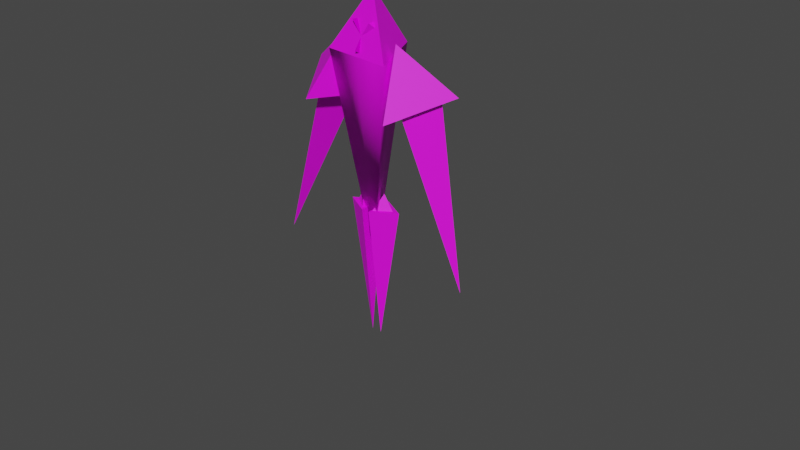 # Source: SentryElemental.blend  (saved by Blender 2.90.8; exported with 4.5.12 LTS)
import bpy
from mathutils import Matrix  # noqa: F401  (used for matrix-valued properties, if any)

bpy.ops.wm.read_factory_settings(use_empty=True)
scene = bpy.context.scene
scene.name = 'Scene'

# ---- collections
col_collection = bpy.data.collections.new('Collection'); scene.collection.children.link(col_collection)
col_eyes = bpy.data.collections.new('Eyes'); scene.collection.children.link(col_eyes)

# ---- images (referenced by path relative to the original .blend; pixels are not part of the script)
import os
ASSET_DIR = os.environ.get("B2B_ASSET_DIR", "")  # directory of the original .blend (textures are referenced by path, not embedded)
HERE = os.path.dirname(os.path.abspath(__file__))  # packed textures are extracted next to this script under _unpacked/

def load_image(name, relpath, width, height, colorspace="sRGB"):
    """Load a texture the original file referenced (path relative to the .blend, or extracted next to this script)."""
    p = next((c for c in (os.path.join(HERE, relpath), os.path.join(ASSET_DIR, relpath)) if relpath and os.path.exists(c)), "")
    if p:
        img = bpy.data.images.load(p, check_existing=True)
        img.name = name
    else:  # same state as the original file: an image datablock whose file is absent (Cycles renders it pink)
        img = bpy.data.images.new(name, width, height)
        img.source = "FILE"
        img.filepath = "//" + (relpath or name)
    img.colorspace_settings.name = colorspace
    return img
img_elemental1_jpg = load_image('Elemental1.jpg', 'Elemental1.jpg', 1024, 1024, 'sRGB')
img_green_png = load_image('green.png', 'green.png', 1024, 1024, 'sRGB')

# ---- materials (node trees are filled in below, after node groups)
mat_lambert1 = bpy.data.materials.new('lambert1')
mat_lambert1.use_transparent_shadow = False
mat_lambert1.diffuse_color = (0.5, 0.5, 0.5, 1.0)
mat_lambert1.roughness = 0.5528
mat_material = bpy.data.materials.new('Material')
mat_material.use_transparent_shadow = False

# ---- material node trees
mat_lambert1.use_nodes = True; mat_lambert1.node_tree.nodes.clear()
_N = mat_lambert1.node_tree.nodes; _L = mat_lambert1.node_tree.links
n0 = _N.new('ShaderNodeOutputMaterial'); n0.name = 'Material Output'; n0.location = (55, 426)
n1 = _N.new('ShaderNodeBsdfPrincipled'); n1.name = 'Principled BSDF'; n1.location = (-243, 475)
n1.distribution = 'GGX'
n1.subsurface_method = 'BURLEY'
n1.inputs[2].default_value = 0.5528
n1.inputs[3].default_value = 1.45
n1.inputs[27].default_value = (0.0, 0.0, 0.0, 1.0)
n1.inputs[28].default_value = 1.0
n2 = _N.new('ShaderNodeTexImage'); n2.name = 'Image Texture'; n2.location = (-630, 340)
n2.image = img_elemental1_jpg
_L.new(n1.outputs[0], n0.inputs[0])
_L.new(n2.outputs[0], n1.inputs[0])
_L.new(n2.outputs[1], n1.inputs[4])
n0.is_active_output = True
mat_material.use_nodes = True; mat_material.node_tree.nodes.clear()
_N = mat_material.node_tree.nodes; _L = mat_material.node_tree.links
n0 = _N.new('ShaderNodeOutputMaterial'); n0.name = 'Material Output'; n0.location = (118, 369)
n1 = _N.new('ShaderNodeTexImage'); n1.name = 'Image Texture'; n1.location = (-553, 122)
n1.image = img_green_png
n2 = _N.new('ShaderNodeBsdfPrincipled'); n2.name = 'Principled BSDF'; n2.location = (-172, 369)
n2.distribution = 'GGX'
n2.subsurface_method = 'BURLEY'
n2.inputs[1].default_value = 1.0
n2.inputs[3].default_value = 1.45
n2.inputs[27].default_value = (0.0, 0.0, 0.0, 1.0)
n2.inputs[28].default_value = 1.0
_L.new(n2.outputs[0], n0.inputs[0])
_L.new(n1.outputs[0], n2.inputs[0])
_L.new(n1.outputs[1], n2.inputs[4])
n0.is_active_output = True

# ---- world
world_world = bpy.data.worlds.new('World'); scene.world = world_world
world_world.use_nodes = True; world_world.node_tree.nodes.clear()
_N = world_world.node_tree.nodes; _L = world_world.node_tree.links
n0 = _N.new('ShaderNodeOutputWorld'); n0.name = 'World Output'; n0.location = (300, 300)
n1 = _N.new('ShaderNodeBackground'); n1.name = 'Background'; n1.location = (10, 300)
n1.inputs[0].default_value = (0.05088, 0.05088, 0.05088, 1.0)
_L.new(n1.outputs[0], n0.inputs[0])
n0.is_active_output = True
world_world.color = (0.05088, 0.05088, 0.05088)
world_world.use_sun_shadow = False
world_world.sun_shadow_jitter_overblur = 0.0

# ---- meshes
me_mesh_007 = bpy.data.meshes.new('Mesh.007')
me_mesh_007.from_pydata([(-0.09507, -0.4082, -0.2764), (-0.09507, -0.4082, 0.2764), (0.3837, -0.4082, -1.999e-08), (-2.158e-16, 2.17, 0.0), (-0.2426, -1.169, -0.6756), (-0.05302, -0.9527, 0.2822), (-0.9482, -1.312, 0.01832), (-0.144, -1.906, -0.007006), (-0.1457, -1.058, -0.1862), (-0.5022, -1.133, 0.1498), (-1.379, 1.558, -0.5357), (0.5935, -0.3869, -0.01318), (-0.2518, -0.3105, 0.5157), (-0.2916, -0.4202, -0.4775), (-0.000177, -1.184, 0.09869), (-0.6013, -0.5691, -0.5833), (-1.363, -0.7429, 0.04123), (-1.37, -1.137, -0.8778), (-0.7285, -1.48, -0.1915), (-1.009, 0.8571, -0.5473), (-0.8191, 0.9714, -0.3449), (-1.101, 0.907, -0.2664), (-0.9073, 0.6855, -0.3231), (-1.096, 0.8357, -0.5976), (-1.225, 0.828, -0.3267), (-1.382, 0.749, -0.5698), (-1.161, 0.5721, -0.4699), (-0.9684, 0.8533, -0.6103), (-1.13, 0.853, -0.2412), (-0.7501, 0.9759, -0.2945), (-1.676, 2.667, -0.6992), (-1.223, 0.8137, -0.281), (-1.062, 0.814, -0.6501), (-1.439, 0.6842, -0.5957), (-1.8, 2.615, -0.7525), (-0.8523, -0.718, -0.5663), (-1.275, -1.038, -0.722), (-1.245, -0.8544, -0.2014), (-2.444, 1.225, -1.218)], [], [(0, 2, 1), (0, 1, 3), (1, 2, 3), (2, 0, 3), (10, 6, 9, 5), (4, 8, 5, 7), (5, 9, 6, 7), (6, 4, 7), (4, 6, 10), (10, 5, 8, 4), (11, 13, 12), (11, 12, 14), (12, 13, 14), (13, 11, 14), (15, 17, 16), (15, 16, 18), (16, 17, 18), (17, 15, 18), (19, 21, 20), (19, 20, 22), (20, 21, 22), (21, 19, 22), (23, 25, 24), (23, 24, 26), (24, 25, 26), (25, 23, 26), (27, 29, 28), (27, 28, 30), (28, 29, 30), (29, 27, 30), (31, 33, 32), (31, 32, 34), (32, 33, 34), (33, 31, 34), (35, 37, 36), (35, 36, 38), (36, 37, 38), (37, 35, 38)])
me_mesh_007.polygons.foreach_set('use_smooth', [True] * 38)
_k = set([(0, 1), (0, 2), (0, 3), (1, 2), (1, 3), (2, 3), (4, 6), (4, 7), (4, 8), (5, 7), (5, 8), (5, 9), (6, 7), (6, 9), (11, 12), (11, 13), (11, 14), (12, 13), (12, 14), (13, 14), (15, 16), (15, 17), (15, 18), (16, 17), (16, 18), (17, 18), (19, 20), (19, 21), (19, 22), (20, 21), (20, 22), (21, 22), (23, 24), (23, 25), (23, 26), (24, 25), (24, 26), (25, 26), (27, 28), (27, 29), (27, 30), (28, 29), (28, 30), (29, 30), (31, 32), (31, 33), (31, 34), (32, 33), (32, 34), (33, 34), (35, 36), (35, 37), (35, 38), (36, 37), (36, 38), (37, 38)])
me_mesh_007.attributes.new('sharp_edge', 'BOOLEAN', 'EDGE').data.foreach_set('value', [ (min(e.vertices), max(e.vertices)) in _k for e in me_mesh_007.edges])
_uv = me_mesh_007.uv_layers.new(name='map1')
_uv.uv.foreach_set('vector', [0.9372, 0.7112, 0.872, 0.6729, 0.9372, 0.6346, 0.882, 0.3575, 0.8067, 0.3575, 0.8444, 0.0, 0.8067, 0.7165, 0.7314, 0.7165, 0.7767, 0.3582, 0.3435, 0.8614, 0.2682, 0.8614, 0.2983, 0.5032, 0.1341, 0.5033, 0.0, 0.1274, 0.06683, 0.1154, 0.1341, 0.1033, 0.2682, 0.1031, 0.1997, 0.1155, 0.1341, 0.1274, 0.181, 0.0, 0.1341, 0.1033, 0.06683, 0.1154, 0.0, 0.1274, 0.04707, 0.0, 0.2682, 0.3757, 0.4023, 0.4001, 0.315, 0.5032, 0.4023, 0.4001, 0.2682, 0.3757, 0.4023, 0.0, 0.2682, 0.5032, 0.1341, 0.1274, 0.1997, 0.1155, 0.2682, 0.1031, 0.9673, 0.855, 0.9673, 0.9936, 0.8494, 0.9243, 0.5202, 0.9586, 0.4023, 0.8893, 0.5202, 0.82, 0.118, 0.8608, 0.118, 0.9994, 0.0, 0.9301, 0.6766, 0.6814, 0.5587, 0.6122, 0.6766, 0.5429, 0.6766, 0.82, 0.6766, 0.9586, 0.5587, 0.8893, 0.9247, 0.4961, 0.8067, 0.4268, 0.9247, 0.3575, 0.2521, 0.8614, 0.2521, 1.0, 0.1341, 0.9307, 0.5202, 0.6814, 0.4023, 0.6122, 0.5202, 0.5429, 0.9673, 0.7165, 0.9673, 0.855, 0.8494, 0.7858, 0.9247, 0.6346, 0.8067, 0.5653, 0.9247, 0.4961, 1.0, 0.0, 1.0, 0.1386, 0.882, 0.06928, 0.6766, 0.82, 0.5587, 0.7507, 0.6766, 0.6814, 0.8494, 0.855, 0.8494, 0.9936, 0.7314, 0.9243, 0.8494, 0.855, 0.7314, 0.7858, 0.8494, 0.7165, 0.3862, 0.8614, 0.3862, 1.0, 0.2682, 0.9307, 0.5202, 0.82, 0.4023, 0.7507, 0.5202, 0.6814, 0.257, 0.7446, 0.257, 0.8004, 0.2094, 0.7725, 0.7314, 0.5429, 0.6766, 0.54, 0.7314, 0.0, 0.5669, 0.5427, 0.512, 0.5427, 0.5535, 0.0, 0.4023, 0.001404, 0.4572, 0.0, 0.4572, 0.5429, 0.3911, 0.7446, 0.3911, 0.8004, 0.3435, 0.7725, 0.6766, 0.5429, 0.6218, 0.54, 0.6766, 0.0, 0.6218, 0.5427, 0.5669, 0.5427, 0.6084, 0.0, 0.4572, 0.001404, 0.512, 0.0, 0.512, 0.5429, 0.872, 0.7112, 0.8067, 0.6729, 0.872, 0.6346, 0.0753, 0.8608, 0.0, 0.8608, 0.03765, 0.5033, 0.8067, 0.3582, 0.7314, 0.3582, 0.7767, 0.0, 0.2094, 0.8614, 0.1341, 0.8614, 0.1642, 0.5032])
me_mesh_007.materials.append(mat_lambert1)
me_mesh_007.use_remesh_fix_poles = True
me_mesh_007.use_remesh_preserve_attributes = False
me_mesh_007.use_mirror_vertex_groups = False
me_mesh_007.update()
me_mesh_007.normals_split_custom_set([tuple(v) for v in zip(*[iter([0.0, -1.0, 0.0, 0.0, -1.0, 0.0, 0.0, -1.0, 0.0, -0.9993, 0.03685, -1.149e-07, -0.9993, 0.03685, -1.149e-07, -0.9993, 0.03685, -1.149e-07, 0.4986, 0.07421, 0.8636, 0.4986, 0.07421, 0.8636, 0.4986, 0.07421, 0.8636, 0.4986, 0.07421, -0.8636, 0.4986, 0.07421, -0.8636, 0.4986, 0.07421, -0.8636, -0.3321, 0.9323, -0.1431, -0.9711, -0.1043, 0.2145, -0.3284, 0.1313, 0.9354, 0.5514, 0.5071, 0.6625, 0.9819, -0.03732, -0.1859, 0.9819, -0.03732, -0.1859, 0.9819, -0.03732, -0.1859, 0.9819, -0.03732, -0.1859, -0.1704, -0.2712, 0.9473, -0.1704, -0.2712, 0.9473, -0.1704, -0.2712, 0.9473, -0.1704, -0.2712, 0.9473, -0.48, -0.6238, -0.6168, -0.48, -0.6238, -0.6168, -0.48, -0.6238, -0.6168, 0.2265, 0.1438, -0.9633, -0.9711, -0.1043, 0.2145, -0.3321, 0.9323, -0.1431, -0.3321, 0.9323, -0.1431, 0.5514, 0.5071, 0.6625, 0.886, 0.3827, -0.2616, 0.2265, 0.1438, -0.9633, 0.02065, 0.9936, -0.1106, 0.02065, 0.9936, -0.1106, 0.02065, 0.9936, -0.1106, 0.4965, -0.2533, 0.8302, 0.4965, -0.2533, 0.8302, 0.4965, -0.2533, 0.8302, -0.9487, -0.3077, 0.07204, -0.9487, -0.3077, 0.07204, -0.9487, -0.3077, 0.07204, 0.4315, -0.4326, -0.7916, 0.4315, -0.4326, -0.7916, 0.4315, -0.4326, -0.7916, -0.4688, 0.8131, -0.3452, -0.4688, 0.8131, -0.3452, -0.4688, 0.8131, -0.3452, 0.5785, 0.2528, 0.7755, 0.5785, 0.2528, 0.7755, 0.5785, 0.2528, 0.7755, -0.6765, -0.6748, 0.2948, -0.6765, -0.6748, 0.2948, -0.6765, -0.6748, 0.2948, 0.5668, -0.391, -0.7252, 0.5668, -0.391, -0.7252, 0.5668, -0.391, -0.7252, -0.2821, 0.9242, -0.2574, -0.2821, 0.9242, -0.2574, -0.2821, 0.9242, -0.2574, 0.7745, -0.282, -0.5663, 0.7745, -0.282, -0.5663, 0.7745, -0.282, -0.5663, 0.2699, -0.01007, 0.9628, 0.2699, -0.01007, 0.9628, 0.2699, -0.01007, 0.9628, -0.7623, -0.6321, -0.1391, -0.7623, -0.6321, -0.1391, -0.7623, -0.6321, -0.1391, -0.2985, 0.9475, -0.115, -0.2985, 0.9475, -0.115, -0.2985, 0.9475, -0.115, 0.9033, -0.01521, 0.4288, 0.9033, -0.01521, 0.4288, 0.9033, -0.01521, 0.4288, -0.6527, -0.4871, 0.5803, -0.6527, -0.4871, 0.5803, -0.6527, -0.4871, 0.5803, 0.04796, -0.4452, -0.8941, 0.04796, -0.4452, -0.8941, 0.04796, -0.4452, -0.8941, 0.3224, -0.9361, 0.1406, 0.3224, -0.9361, 0.1406, 0.3224, -0.9361, 0.1406, -0.8568, -0.3529, -0.3758, -0.8568, -0.3529, -0.3758, -0.8568, -0.3529, -0.3758, 0.05153, 0.2591, 0.9645, 0.05153, 0.2591, 0.9645, 0.05153, 0.2591, 0.9645, 0.744, 0.2603, -0.6154, 0.744, 0.2603, -0.6154, 0.744, 0.2603, -0.6154, 0.3404, -0.9285, 0.1485, 0.3404, -0.9285, 0.1485, 0.3404, -0.9285, 0.1485, 0.8507, 0.3702, 0.3732, 0.8507, 0.3702, 0.3732, 0.8507, 0.3702, 0.3732, -0.1079, -0.1005, -0.9891, -0.1079, -0.1005, -0.9891, -0.1079, -0.1005, -0.9891, -0.8004, -0.1017, 0.5908, -0.8004, -0.1017, 0.5908, -0.8004, -0.1017, 0.5908, 0.5214, -0.8138, 0.2565, 0.5214, -0.8138, 0.2565, 0.5214, -0.8138, 0.2565, 0.3583, -0.01941, -0.9334, 0.3583, -0.01941, -0.9334, 0.3583, -0.01941, -0.9334, -0.8878, -0.415, 0.1988, -0.8878, -0.415, 0.1988, -0.8878, -0.415, 0.1988, 0.4338, 0.5851, 0.6852, 0.4338, 0.5851, 0.6852, 0.4338, 0.5851, 0.6852])] * 3)])
me_mesh_009 = bpy.data.meshes.new('Mesh.009')
me_mesh_009.from_pydata([(-0.01486, -0.4082, -0.1838), (-0.01486, -0.4082, 0.1838), (0.3035, -0.4082, -2.827e-08), (0.0, 0.4082, 0.0)], [], [(0, 2, 1), (0, 1, 3), (1, 2, 3), (2, 0, 3)])
me_mesh_009.polygons.foreach_set('use_smooth', [True] * 4)
_k = set([(0, 1), (0, 2), (0, 3), (1, 2), (1, 3), (2, 3)])
me_mesh_009.attributes.new('sharp_edge', 'BOOLEAN', 'EDGE').data.foreach_set('value', [ (min(e.vertices), max(e.vertices)) in _k for e in me_mesh_009.edges])
_uv = me_mesh_009.uv_layers.new(name='map1')
_uv.uv.foreach_set('vector', [0.72, 0.8277, 0.6766, 0.8022, 0.72, 0.7767, 0.1254, 0.8503, 0.0753, 0.8503, 0.1003, 0.7372, 0.6766, 0.5583, 0.7244, 0.5429, 0.7244, 0.6636, 0.2572, 0.6239, 0.2094, 0.6085, 0.2572, 0.5032])
me_mesh_009.materials.append(mat_material)
me_mesh_009.use_remesh_fix_poles = True
me_mesh_009.use_remesh_preserve_attributes = False
me_mesh_009.use_mirror_vertex_groups = False
me_mesh_009.update()
me_mesh_009.normals_split_custom_set([tuple(v) for v in zip(*[iter([0.0, -1.0, 0.0, 0.0, -1.0, 0.0, 0.0, -1.0, 0.0, -0.9998, 0.01819, -8.105e-08, -0.9998, 0.01819, -8.105e-08, -0.9998, 0.01819, -8.105e-08, 0.4916, 0.1827, 0.8514, 0.4916, 0.1827, 0.8514, 0.4916, 0.1827, 0.8514, 0.4916, 0.1827, -0.8514, 0.4916, 0.1827, -0.8514, 0.4916, 0.1827, -0.8514])] * 3)])
me_mesh_010 = bpy.data.meshes.new('Mesh.010')
me_mesh_010.from_pydata([(-0.01486, -0.4082, -0.1838), (-0.01486, -0.4082, 0.1838), (0.3035, -0.4082, -2.827e-08), (0.0, 0.4082, 0.0)], [], [(0, 2, 1), (0, 1, 3), (1, 2, 3), (2, 0, 3)])
me_mesh_010.polygons.foreach_set('use_smooth', [True] * 4)
_k = set([(0, 1), (0, 2), (0, 3), (1, 2), (1, 3), (2, 3)])
me_mesh_010.attributes.new('sharp_edge', 'BOOLEAN', 'EDGE').data.foreach_set('value', [ (min(e.vertices), max(e.vertices)) in _k for e in me_mesh_010.edges])
_uv = me_mesh_010.uv_layers.new(name='map1')
_uv.uv.foreach_set('vector', [0.3869, 0.8514, 0.3435, 0.8259, 0.3869, 0.8004, 0.7267, 0.7767, 0.6766, 0.7767, 0.7017, 0.6636, 0.2094, 0.6393, 0.2572, 0.6239, 0.2572, 0.7446, 0.3913, 0.6239, 0.3435, 0.6085, 0.3913, 0.5032])
me_mesh_010.materials.append(mat_material)
me_mesh_010.materials.append(mat_lambert1)
me_mesh_010.use_remesh_fix_poles = True
me_mesh_010.use_remesh_preserve_attributes = False
me_mesh_010.use_mirror_vertex_groups = False
me_mesh_010.update()
me_mesh_010.normals_split_custom_set([tuple(v) for v in zip(*[iter([0.0, -1.0, 0.0, 0.0, -1.0, 0.0, 0.0, -1.0, 0.0, -0.9998, 0.01819, -8.105e-08, -0.9998, 0.01819, -8.105e-08, -0.9998, 0.01819, -8.105e-08, 0.4916, 0.1827, 0.8514, 0.4916, 0.1827, 0.8514, 0.4916, 0.1827, 0.8514, 0.4916, 0.1827, -0.8514, 0.4916, 0.1827, -0.8514, 0.4916, 0.1827, -0.8514])] * 3)])
me_mesh_011 = bpy.data.meshes.new('Mesh.011')
me_mesh_011.from_pydata([(-0.01486, -0.4082, -0.1838), (-0.01486, -0.4082, 0.1838), (0.3035, -0.4082, -2.827e-08), (0.0, 0.4082, 0.0)], [], [(0, 2, 1), (0, 1, 3), (1, 2, 3), (2, 0, 3)])
me_mesh_011.polygons.foreach_set('use_smooth', [True] * 4)
_k = set([(0, 1), (0, 2), (0, 3), (1, 2), (1, 3), (2, 3)])
me_mesh_011.attributes.new('sharp_edge', 'BOOLEAN', 'EDGE').data.foreach_set('value', [ (min(e.vertices), max(e.vertices)) in _k for e in me_mesh_011.edges])
_uv = me_mesh_011.uv_layers.new(name='map1')
_uv.uv.foreach_set('vector', [0.2528, 0.8514, 0.2094, 0.8259, 0.2528, 0.8004, 0.1254, 0.7372, 0.0753, 0.7372, 0.1003, 0.624, 0.3435, 0.6393, 0.3913, 0.6239, 0.3913, 0.7446, 0.123, 0.624, 0.0753, 0.6086, 0.123, 0.5033])
me_mesh_011.materials.append(mat_lambert1)
me_mesh_011.use_remesh_fix_poles = True
me_mesh_011.use_remesh_preserve_attributes = False
me_mesh_011.use_mirror_vertex_groups = False
me_mesh_011.update()
me_mesh_011.normals_split_custom_set([tuple(v) for v in zip(*[iter([0.0, -1.0, 0.0, 0.0, -1.0, 0.0, 0.0, -1.0, 0.0, -0.9998, 0.01819, -8.105e-08, -0.9998, 0.01819, -8.105e-08, -0.9998, 0.01819, -8.105e-08, 0.4916, 0.1827, 0.8514, 0.4916, 0.1827, 0.8514, 0.4916, 0.1827, 0.8514, 0.4916, 0.1827, -0.8514, 0.4916, 0.1827, -0.8514, 0.4916, 0.1827, -0.8514])] * 3)])
arm_armature = bpy.data.armatures.new('Armature')  # bones are not reproduced

# ---- objects
ob_arm1 = bpy.data.objects.new('arm1', me_mesh_007)
ob_eye3 = bpy.data.objects.new('eye3', me_mesh_009)
ob_eye2 = bpy.data.objects.new('eye2', me_mesh_010)
ob_eye1 = bpy.data.objects.new('eye1', me_mesh_011)
ob_armature = bpy.data.objects.new('Armature', arm_armature)

# ---- transforms, parenting, visibility, modifiers, constraints
ob_arm1.parent = ob_armature
ob_arm1.matrix_parent_inverse = Matrix(((1.0, -0.0, 0.0, -1.07), (-0.0, 1.0, -0.0, -0.3833), (0.0, -0.0, 1.0, -0.8718), (-0.0, 0.0, -0.0, 1.0)))
ob_arm1.location = (-0.3126, 0.03252, 1.344)
ob_arm1.rotation_euler = (-1.417, -0.3378, 2.702)
ob_arm1.scale = (0.392, 0.392, 0.392)
ob_arm1.color = (0.8, 0.8, 0.8, 1.0)
ob_arm1.lineart.crease_threshold = 0.0
_vg = ob_arm1.vertex_groups.new(name='Bone')
_vg = ob_arm1.vertex_groups.new(name='Bone.010')
_vg = ob_arm1.vertex_groups.new(name='Bone.001')
for _i, _w in zip([4, 5, 6, 7, 9, 10, 15, 16, 17, 18], [0.06522, 0.06781, 0.7111, 0.02477, 0.0837, 0.1624, 1.0, 1.0, 1.0, 1.0]): _vg.add([_i], _w, 'REPLACE')
_vg = ob_arm1.vertex_groups.new(name='Bone.004')
_vg.add([35, 36, 37, 38], 1.0, 'REPLACE')
_vg = ob_arm1.vertex_groups.new(name='Bone.002')
_vg.add([11, 12, 13, 14], 1.0, 'REPLACE')
_vg = ob_arm1.vertex_groups.new(name='Bone.003')
_vg.add([0, 1, 2, 3], 1.0, 'REPLACE')
_vg = ob_arm1.vertex_groups.new(name='Bone.005')
for _i, _w in zip([4, 5, 6, 7, 8, 9, 10], [0.9348, 0.9322, 0.2889, 0.9626, 0.9898, 0.9163, 0.8376]): _vg.add([_i], _w, 'REPLACE')
_vg = ob_arm1.vertex_groups.new(name='Bone.006')
for _i, _w in zip([23, 24, 25, 26], [0.8406, 0.6293, 0.09435, 0.9529]): _vg.add([_i], _w, 'REPLACE')
_vg = ob_arm1.vertex_groups.new(name='Bone.007')
for _i, _w in zip([31, 32, 33, 34], [1.0, 1.0, 1.0, 1.0]): _vg.add([_i], _w, 'REPLACE')
_vg = ob_arm1.vertex_groups.new(name='Bone.008')
for _i, _w in zip([19, 20, 21, 22], [0.3668, 0.08544, 0.1444, 0.8705]): _vg.add([_i], _w, 'REPLACE')
_vg = ob_arm1.vertex_groups.new(name='Bone.009')
_vg.add([27, 28, 29, 30], 1.0, 'REPLACE')
_vg = ob_arm1.vertex_groups.new(name='Bone.011')
for _i, _w in zip([23, 24, 25, 26], [0.1594, 0.3707, 0.9057, 0.0442]): _vg.add([_i], _w, 'REPLACE')
_vg = ob_arm1.vertex_groups.new(name='Bone.012')
for _i, _w in zip([18, 19, 20, 21, 22, 28], [0.01852, 0.6332, 0.9146, 0.9953, 0.2367, 0.7595]): _vg.add([_i], _w, 'REPLACE')
_m = ob_arm1.modifiers.new('Armature', 'ARMATURE')
_m.object = ob_armature
ob_eye3.parent = ob_armature
ob_eye3.matrix_parent_inverse = Matrix(((1.0, -0.0, 0.0, -1.07), (-0.0, 1.0, -0.0, -0.3833), (0.0, -0.0, 1.0, -0.8718), (-0.0, 0.0, -0.0, 1.0)))
ob_eye3.location = (-0.004192, -0.08104, 1.764)
ob_eye3.rotation_euler = (1.206, 0.2989, 0.4669)
ob_eye3.scale = (0.1011, 0.1011, 0.1011)
ob_eye3.color = (0.8, 0.8, 0.8, 1.0)
ob_eye3.lineart.crease_threshold = 0.0
_vg = ob_eye3.vertex_groups.new(name='Bone')
_vg = ob_eye3.vertex_groups.new(name='Bone.010')
for _i, _w in zip([0, 1, 2, 3], [0.09567, 0.09299, 0.09482, 0.1531]): _vg.add([_i], _w, 'REPLACE')
_vg = ob_eye3.vertex_groups.new(name='Bone.001')
for _i, _w in zip([0, 1, 2, 3], [0.09567, 0.09299, 0.09482, 0.1531]): _vg.add([_i], _w, 'REPLACE')
_vg = ob_eye3.vertex_groups.new(name='Bone.004')
_vg = ob_eye3.vertex_groups.new(name='Bone.002')
for _i, _w in zip([0, 1, 2, 3], [0.09567, 0.09299, 0.09482, 0.1531]): _vg.add([_i], _w, 'REPLACE')
_vg = ob_eye3.vertex_groups.new(name='Bone.003')
_vg = ob_eye3.vertex_groups.new(name='Bone.005')
for _i, _w in zip([0, 1, 2, 3], [0.713, 0.721, 0.7155, 0.5406]): _vg.add([_i], _w, 'REPLACE')
_vg = ob_eye3.vertex_groups.new(name='Bone.006')
_vg = ob_eye3.vertex_groups.new(name='Bone.007')
_vg = ob_eye3.vertex_groups.new(name='Bone.008')
_vg = ob_eye3.vertex_groups.new(name='Bone.009')
_m = ob_eye3.modifiers.new('Armature', 'ARMATURE')
_m.object = ob_armature
ob_eye2.parent = ob_armature
ob_eye2.matrix_parent_inverse = Matrix(((1.0, -0.0, 0.0, -1.07), (-0.0, 1.0, -0.0, -0.3833), (0.0, -0.0, 1.0, -0.8718), (-0.0, 0.0, -0.0, 1.0)))
ob_eye2.location = (-0.0298, -0.05444, 1.836)
ob_eye2.rotation_euler = (1.546, 2.449, -0.4666)
ob_eye2.scale = (0.1011, 0.1011, 0.1011)
ob_eye2.color = (0.8, 0.8, 0.8, 1.0)
ob_eye2.lineart.crease_threshold = 0.0
_vg = ob_eye2.vertex_groups.new(name='Bone')
_vg = ob_eye2.vertex_groups.new(name='Bone.010')
for _i, _w in zip([0, 1, 2, 3], [0.07444, 0.06217, 0.06351, 0.05521]): _vg.add([_i], _w, 'REPLACE')
_vg = ob_eye2.vertex_groups.new(name='Bone.001')
for _i, _w in zip([0, 1, 2, 3], [0.07444, 0.06217, 0.06351, 0.05521]): _vg.add([_i], _w, 'REPLACE')
_vg = ob_eye2.vertex_groups.new(name='Bone.004')
_vg = ob_eye2.vertex_groups.new(name='Bone.002')
for _i, _w in zip([0, 1, 2, 3], [0.07444, 0.06217, 0.06351, 0.05521]): _vg.add([_i], _w, 'REPLACE')
_vg = ob_eye2.vertex_groups.new(name='Bone.003')
_vg = ob_eye2.vertex_groups.new(name='Bone.005')
for _i, _w in zip([0, 1, 2, 3], [0.7767, 0.8135, 0.8095, 0.8344]): _vg.add([_i], _w, 'REPLACE')
_vg = ob_eye2.vertex_groups.new(name='Bone.006')
_vg = ob_eye2.vertex_groups.new(name='Bone.007')
_vg = ob_eye2.vertex_groups.new(name='Bone.008')
_vg = ob_eye2.vertex_groups.new(name='Bone.009')
_m = ob_eye2.modifiers.new('Armature', 'ARMATURE')
_m.object = ob_armature
ob_eye1.parent = ob_armature
ob_eye1.matrix_parent_inverse = Matrix(((1.0, -0.0, 0.0, -1.07), (-0.0, 1.0, -0.0, -0.3833), (0.0, -0.0, 1.0, -0.8718), (-0.0, 0.0, -0.0, 1.0)))
ob_eye1.location = (0.03727, -0.06729, 1.833)
ob_eye1.rotation_euler = (-0.8431, -0.3884, 2.009)
ob_eye1.scale = (0.1011, 0.1011, 0.1011)
ob_eye1.color = (0.8, 0.8, 0.8, 1.0)
ob_eye1.lineart.crease_threshold = 0.0
_vg = ob_eye1.vertex_groups.new(name='Bone')
_vg = ob_eye1.vertex_groups.new(name='Bone.010')
for _i, _w in zip([0, 1, 2, 3], [0.04145, 0.04085, 0.05578, 0.02879]): _vg.add([_i], _w, 'REPLACE')
_vg = ob_eye1.vertex_groups.new(name='Bone.001')
for _i, _w in zip([0, 1, 2, 3], [0.04145, 0.04085, 0.05578, 0.02879]): _vg.add([_i], _w, 'REPLACE')
_vg = ob_eye1.vertex_groups.new(name='Bone.004')
_vg = ob_eye1.vertex_groups.new(name='Bone.002')
for _i, _w in zip([0, 1, 2, 3], [0.04145, 0.04085, 0.05578, 0.02879]): _vg.add([_i], _w, 'REPLACE')
_vg = ob_eye1.vertex_groups.new(name='Bone.003')
_vg = ob_eye1.vertex_groups.new(name='Bone.005')
for _i, _w in zip([0, 1, 2, 3], [0.8628, 0.8637, 0.8327, 0.8818]): _vg.add([_i], _w, 'REPLACE')
_vg = ob_eye1.vertex_groups.new(name='Bone.006')
_vg = ob_eye1.vertex_groups.new(name='Bone.007')
_vg = ob_eye1.vertex_groups.new(name='Bone.008')
_vg = ob_eye1.vertex_groups.new(name='Bone.009')
_m = ob_eye1.modifiers.new('Armature', 'ARMATURE')
_m.object = ob_armature
ob_armature.location = (1.07, 0.3833, 0.8718)
ob_armature.lineart.crease_threshold = 0.0

# ---- collection membership
col_collection.objects.link(ob_arm1)
col_eyes.objects.link(ob_eye3)
col_eyes.objects.link(ob_eye2)
col_eyes.objects.link(ob_eye1)
col_eyes.objects.link(ob_armature)

# ---- scene / render settings (as saved in the file)
scene.frame_start = 1; scene.frame_end = 90; scene.frame_set(17)
scene.render.engine = 'BLENDER_EEVEE_NEXT'
scene.cycles.use_denoising = False
scene.cycles.samples = 128
scene.cycles.sampling_pattern = 'TABULATED_SOBOL'
scene.cycles.use_adaptive_sampling = False
scene.cycles.use_light_tree = False
scene.view_settings.view_transform = 'Filmic'
bpy.context.view_layer.update()

# ---- added for rendering (the .blend has no active camera and no usable light): camera, sun
cam_auto = bpy.data.cameras.new('AutoCamera')
cam_auto.lens = 50.0
cam_auto.sensor_width = 36.0
cam_auto.clip_end = 1000.0
ob_auto_camera = bpy.data.objects.new('AutoCamera', cam_auto)
scene.collection.objects.link(ob_auto_camera)
ob_auto_camera.location = (3.3982, -3.85789, 3.3978)
ob_auto_camera.rotation_euler = (1.09748, -7.21219e-08, 0.694738)
scene.camera = ob_auto_camera
light_auto_sun = bpy.data.lights.new('AutoSun', 'SUN')
light_auto_sun.energy = 3.0
light_auto_sun.angle = 0.0523599
ob_auto_sun = bpy.data.objects.new('AutoSun', light_auto_sun)
scene.collection.objects.link(ob_auto_sun)
ob_auto_sun.rotation_euler = (0.872665, 0.174533, 0.523599)
bpy.context.view_layer.update()
